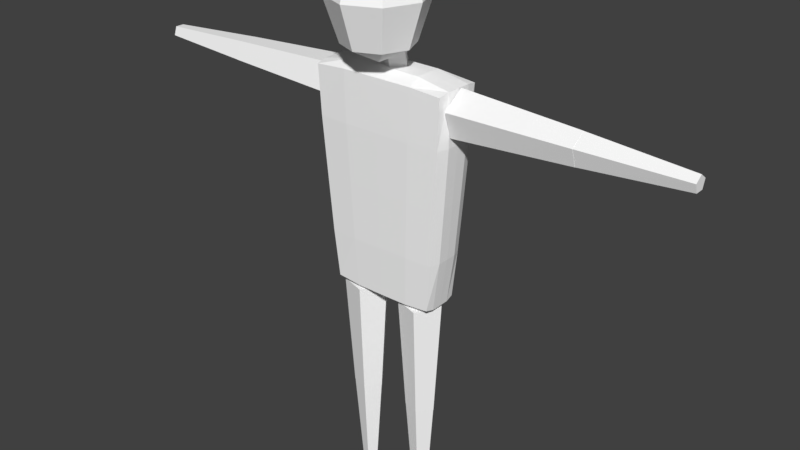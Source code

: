 # Source: Human_ver12.blend  (saved by Blender 2.77.0; exported with 4.5.12 LTS)
import bpy
from mathutils import Matrix  # noqa: F401  (used for matrix-valued properties, if any)

bpy.ops.wm.read_factory_settings(use_empty=True)
scene = bpy.context.scene
scene.name = 'Scene'

# ---- collections
col_collection_1 = bpy.data.collections.new('Collection 1'); scene.collection.children.link(col_collection_1)

# ---- materials (node trees are filled in below, after node groups)
mat_basemat = bpy.data.materials.new('BaseMat')
mat_basemat.alpha_threshold = 0.0
mat_basemat.use_transparent_shadow = False
mat_basemat.diffuse_color = (1.0, 1.0, 1.0, 1.0)
mat_basemat.roughness = 0.5
mat_basemat.line_color = (0.0, 0.0, 0.0, 1.0)

# ---- material node trees

# ---- world
world_world = bpy.data.worlds.new('World'); scene.world = world_world
world_world.color = (0.05088, 0.05088, 0.05088)
world_world.use_sun_shadow = False
world_world.sun_shadow_jitter_overblur = 0.0
world_world.cycles.sampling_method = 'MANUAL'

# ---- meshes
me_mesh = bpy.data.meshes.new('Mesh')
me_mesh.from_pydata([(-0.1948, 0.0636, 0.7279), (-0.2548, 0.08506, 1.505), (0.1901, 0.06359, 0.7279), (0.2501, 0.08506, 1.505), (-0.1948, -0.07404, 0.7279), (-0.2548, -0.0955, 1.505), (0.19, -0.07404, 0.7279), (0.2501, -0.0955, 1.505), (-0.2248, 0.07433, 1.117), (-0.002361, 0.08506, 1.505), (0.2201, 0.07433, 1.117), (-0.002361, 0.0636, 0.7279), (0.2501, -0.005223, 1.505), (0.2201, -0.08477, 1.117), (0.19, -0.005223, 0.7279), (-0.002361, -0.0955, 1.505), (-0.2248, -0.08477, 1.117), (-0.002361, -0.07404, 0.7279), (-0.2548, -0.005223, 1.505), (-0.1948, -0.005223, 0.7279), (-0.002361, -0.005223, 1.505), (-0.002361, -0.005223, 0.7279), (-0.2248, -0.005223, 1.117), (-0.002361, -0.08477, 1.117), (0.2201, -0.005223, 1.117), (-0.002361, 0.07433, 1.117), (-0.2398, 0.07969, 1.311), (0.1238, 0.08506, 1.505), (0.2051, 0.06896, 0.9222), (-0.09857, 0.0636, 0.7279), (0.2501, -0.05036, 1.505), (0.2051, -0.07941, 0.9222), (0.1901, 0.02919, 0.7279), (-0.1286, -0.0955, 1.505), (-0.2098, -0.07941, 0.9222), (0.09384, -0.07404, 0.7279), (-0.2548, 0.03992, 1.505), (-0.1948, -0.03963, 0.7279), (-0.2098, 0.06896, 0.9222), (-0.1286, 0.08506, 1.505), (0.2351, 0.07969, 1.311), (0.09384, 0.0636, 0.7279), (0.2501, 0.03992, 1.505), (0.2351, -0.09014, 1.311), (0.19, -0.03963, 0.7279), (0.1238, -0.0955, 1.505), (-0.2398, -0.09014, 1.311), (-0.09857, -0.07404, 0.7279), (-0.2548, -0.05036, 1.505), (-0.1948, 0.02919, 0.7279), (-0.002361, 0.03992, 1.505), (-0.002361, -0.05036, 1.505), (-0.1286, -0.005223, 1.505), (0.1238, -0.005223, 1.505), (-0.002361, -0.03963, 0.7279), (-0.002361, 0.02919, 0.7279), (-0.09857, -0.005223, 0.7279), (0.09384, -0.005223, 0.7279), (-0.2098, -0.005223, 0.9222), (-0.2398, -0.005223, 1.311), (-0.2248, -0.045, 1.117), (-0.2248, 0.03455, 1.117), (-0.002361, -0.07941, 0.9222), (-0.002361, -0.09014, 1.311), (0.1088, -0.08477, 1.117), (-0.1136, -0.08477, 1.117), (0.2051, -0.005223, 0.9222), (0.2351, -0.005223, 1.311), (0.2201, 0.03455, 1.117), (0.2201, -0.045, 1.117), (-0.002361, 0.06896, 0.9222), (-0.002361, 0.07969, 1.311), (-0.1136, 0.07433, 1.117), (0.1088, 0.07433, 1.117), (0.1163, 0.07969, 1.311), (-0.1211, 0.07969, 1.311), (-0.1061, 0.06896, 0.9222), (0.2351, -0.04768, 1.311), (0.2351, 0.03723, 1.311), (0.2051, 0.03187, 0.9222), (-0.1211, -0.09014, 1.311), (0.1163, -0.09014, 1.311), (0.1013, -0.07941, 0.9222), (-0.2398, 0.03724, 1.311), (-0.2398, -0.04768, 1.311), (-0.2098, -0.04231, 0.9222), (0.09384, 0.02919, 0.7279), (-0.09857, 0.02919, 0.7279), (-0.09857, -0.03963, 0.7279), (0.1238, -0.05036, 1.505), (-0.1286, -0.05036, 1.505), (-0.1286, 0.03992, 1.505), (0.1238, 0.03992, 1.505), (0.09384, -0.03963, 0.7279), (-0.2098, 0.03187, 0.9222), (-0.1061, -0.07941, 0.9222), (0.2051, -0.04232, 0.9222), (0.1013, 0.06896, 0.9222), (0.04337, -0.00011, 1.486), (0.04337, -0.03472, 1.669), (0.0134, -0.04064, 1.478), (0.0134, -0.07525, 1.661), (-0.03509, -0.02516, 1.481), (-0.03509, -0.05976, 1.664), (-0.03509, 0.02494, 1.491), (-0.03509, -0.009667, 1.673), (0.0134, 0.04042, 1.493), (0.0134, 0.005815, 1.676), (-0.0003831, 0.0352, 1.869), (-0.000383, 0.08156, 1.727), (-0.0003831, 0.0352, 1.584), (-0.0003832, -0.07674, 1.525), (0.07877, 0.002409, 1.869), (0.1116, 0.0352, 1.727), (0.07877, 0.002409, 1.584), (0.1116, -0.07674, 1.869), (0.1579, -0.07674, 1.727), (0.1116, -0.07674, 1.584), (0.07877, -0.1559, 1.869), (0.1116, -0.1887, 1.727), (0.07877, -0.1559, 1.584), (-0.0003834, -0.1887, 1.869), (-0.0003834, -0.235, 1.727), (-0.0003834, -0.1887, 1.584), (-0.07954, -0.1559, 1.869), (-0.1123, -0.1887, 1.727), (-0.07954, -0.1559, 1.584), (-0.1123, -0.07674, 1.869), (-0.1587, -0.07674, 1.727), (-0.1123, -0.07674, 1.584), (-0.0003832, -0.07674, 1.928), (-0.07954, 0.002409, 1.869), (-0.1123, 0.0352, 1.727), (-0.07954, 0.002409, 1.584), (0.1576, -2.02e-07, 0.3378), (0.1824, -2.352e-07, 0.7358), (0.1217, -0.04941, 0.3378), (0.1293, -0.07308, 0.7358), (0.06356, -0.03054, 0.3378), (0.04343, -0.04517, 0.7358), (0.06356, 0.03054, 0.3378), (0.04343, 0.04517, 0.7358), (0.1217, 0.04941, 0.3378), (0.1293, 0.07308, 0.7358), (0.1317, -1.678e-07, 0.001139), (0.1572, -2.018e-07, 0.3421), (0.1137, -0.02486, 0.001139), (0.1215, -0.04906, 0.3421), (0.08445, -0.01537, 0.001139), (0.06387, -0.03032, 0.3421), (0.08445, 0.01537, 0.001139), (0.06387, 0.03032, 0.3421), (0.1137, 0.02486, 0.001139), (0.1215, 0.04906, 0.3421), (-0.06715, 8.821e-08, 0.3375), (-0.04227, 5.498e-08, 0.7355), (-0.1031, -0.04941, 0.3375), (-0.09536, -0.07308, 0.7355), (-0.1611, -0.03054, 0.3375), (-0.1813, -0.04517, 0.7355), (-0.1611, 0.03054, 0.3375), (-0.1813, 0.04517, 0.7355), (-0.1031, 0.04941, 0.3375), (-0.09536, 0.07308, 0.7355), (-0.09297, 1.223e-07, 0.000821), (-0.06752, 8.843e-08, 0.3418), (-0.111, -0.02486, 0.000821), (-0.1032, -0.04906, 0.3418), (-0.1403, -0.01536, 0.000821), (-0.1608, -0.03032, 0.3418), (-0.1403, 0.01537, 0.000821), (-0.1608, 0.03032, 0.3418), (-0.111, 0.02486, 0.000821), (-0.1032, 0.04906, 0.3418), (0.6357, -8.195e-07, 1.457), (0.2377, -3.066e-07, 1.482), (0.6357, -0.04942, 1.421), (0.2377, -0.07308, 1.429), (0.6357, -0.03054, 1.363), (0.2377, -0.04517, 1.343), (0.6357, 0.03054, 1.363), (0.2377, 0.04517, 1.343), (0.6357, 0.04941, 1.421), (0.2377, 0.07308, 1.429), (0.973, -1.254e-06, 1.431), (0.6321, -8.151e-07, 1.457), (0.973, -0.02486, 1.413), (0.6321, -0.04906, 1.421), (0.973, -0.01537, 1.384), (0.6321, -0.03032, 1.363), (0.973, 0.01536, 1.384), (0.6321, 0.03032, 1.363), (0.973, 0.02486, 1.413), (0.6321, 0.04906, 1.421), (-0.6337, 8.198e-07, 1.353), (-0.2356, 3.047e-07, 1.328), (-0.6337, -0.04941, 1.389), (-0.2356, -0.07308, 1.381), (-0.6337, -0.03054, 1.447), (-0.2356, -0.04517, 1.467), (-0.6337, 0.03054, 1.447), (-0.2356, 0.04517, 1.467), (-0.6337, 0.04942, 1.389), (-0.2356, 0.07308, 1.381), (-0.9725, 1.258e-06, 1.379), (-0.6316, 8.169e-07, 1.353), (-0.9725, -0.02486, 1.397), (-0.6316, -0.04906, 1.389), (-0.9725, -0.01536, 1.426), (-0.6316, -0.03032, 1.447), (-0.9725, 0.01537, 1.426), (-0.6316, 0.03032, 1.447), (-0.9725, 0.02486, 1.397), (-0.6316, 0.04906, 1.389)], [], [(97, 28, 2, 41), (96, 31, 6, 44), (95, 34, 4, 47), (94, 38, 0, 49), (93, 44, 6, 35), (92, 42, 3, 27), (91, 50, 9, 39), (90, 51, 20, 52), (89, 30, 12, 53), (88, 54, 17, 47), (87, 55, 21, 56), (86, 32, 14, 57), (85, 58, 19, 37), (84, 59, 22, 60), (83, 26, 8, 61), (82, 62, 17, 35), (81, 63, 23, 64), (80, 46, 16, 65), (79, 66, 14, 32), (78, 67, 24, 68), (77, 43, 13, 69), (76, 70, 11, 29), (75, 71, 25, 72), (74, 40, 10, 73), (71, 74, 73, 25), (9, 27, 74, 71), (27, 3, 40, 74), (26, 75, 72, 8), (1, 39, 75, 26), (39, 9, 71, 75), (38, 76, 29, 0), (8, 72, 76, 38), (72, 25, 70, 76), (67, 77, 69, 24), (12, 30, 77, 67), (30, 7, 43, 77), (40, 78, 68, 10), (3, 42, 78, 40), (42, 12, 67, 78), (28, 79, 32, 2), (10, 68, 79, 28), (68, 24, 66, 79), (63, 80, 65, 23), (15, 33, 80, 63), (33, 5, 46, 80), (43, 81, 64, 13), (7, 45, 81, 43), (45, 15, 63, 81), (31, 82, 35, 6), (13, 64, 82, 31), (64, 23, 62, 82), (59, 83, 61, 22), (18, 36, 83, 59), (36, 1, 26, 83), (46, 84, 60, 16), (5, 48, 84, 46), (48, 18, 59, 84), (34, 85, 37, 4), (16, 60, 85, 34), (60, 22, 58, 85), (55, 86, 57, 21), (11, 41, 86, 55), (41, 2, 32, 86), (49, 87, 56, 19), (0, 29, 87, 49), (29, 11, 55, 87), (37, 88, 47, 4), (19, 56, 88, 37), (56, 21, 54, 88), (51, 89, 53, 20), (15, 45, 89, 51), (45, 7, 30, 89), (48, 90, 52, 18), (5, 33, 90, 48), (33, 15, 51, 90), (36, 91, 39, 1), (18, 52, 91, 36), (52, 20, 50, 91), (50, 92, 27, 9), (20, 53, 92, 50), (53, 12, 42, 92), (54, 93, 35, 17), (21, 57, 93, 54), (57, 14, 44, 93), (58, 94, 49, 19), (22, 61, 94, 58), (61, 8, 38, 94), (62, 95, 47, 17), (23, 65, 95, 62), (65, 16, 34, 95), (66, 96, 44, 14), (24, 69, 96, 66), (69, 13, 31, 96), (70, 97, 41, 11), (25, 73, 97, 70), (73, 10, 28, 97), (98, 99, 101, 100), (100, 101, 103, 102), (102, 103, 105, 104), (101, 99, 107, 105, 103), (106, 107, 99, 98), (104, 105, 107, 106), (98, 100, 102, 104, 106), (110, 109, 113, 114), (109, 108, 112, 113), (114, 113, 116, 117), (113, 112, 115, 116), (117, 116, 119, 120), (116, 115, 118, 119), (120, 119, 122, 123), (119, 118, 121, 122), (123, 122, 125, 126), (122, 121, 124, 125), (126, 125, 128, 129), (125, 124, 127, 128), (128, 127, 131, 132), (129, 128, 132, 133), (108, 130, 112), (111, 110, 114), (112, 130, 115), (111, 114, 117), (115, 130, 118), (111, 117, 120), (118, 130, 121), (111, 120, 123), (121, 130, 124), (111, 123, 126), (124, 130, 127), (111, 126, 129), (127, 130, 131), (111, 129, 133), (111, 133, 110), (132, 131, 108, 109), (133, 132, 109, 110), (131, 130, 108), (134, 135, 137, 136), (136, 137, 139, 138), (138, 139, 141, 140), (137, 135, 143, 141, 139), (142, 143, 135, 134), (140, 141, 143, 142), (134, 136, 138, 140, 142), (144, 145, 147, 146), (146, 147, 149, 148), (148, 149, 151, 150), (147, 145, 153, 151, 149), (152, 153, 145, 144), (150, 151, 153, 152), (144, 146, 148, 150, 152), (154, 155, 157, 156), (156, 157, 159, 158), (158, 159, 161, 160), (157, 155, 163, 161, 159), (162, 163, 155, 154), (160, 161, 163, 162), (154, 156, 158, 160, 162), (164, 165, 167, 166), (166, 167, 169, 168), (168, 169, 171, 170), (167, 165, 173, 171, 169), (172, 173, 165, 164), (170, 171, 173, 172), (164, 166, 168, 170, 172), (174, 175, 177, 176), (176, 177, 179, 178), (178, 179, 181, 180), (177, 175, 183, 181, 179), (182, 183, 175, 174), (180, 181, 183, 182), (174, 176, 178, 180, 182), (184, 185, 187, 186), (186, 187, 189, 188), (188, 189, 191, 190), (187, 185, 193, 191, 189), (192, 193, 185, 184), (190, 191, 193, 192), (184, 186, 188, 190, 192), (194, 195, 197, 196), (196, 197, 199, 198), (198, 199, 201, 200), (197, 195, 203, 201, 199), (202, 203, 195, 194), (200, 201, 203, 202), (194, 196, 198, 200, 202), (204, 205, 207, 206), (206, 207, 209, 208), (208, 209, 211, 210), (207, 205, 213, 211, 209), (212, 213, 205, 204), (210, 211, 213, 212), (204, 206, 208, 210, 212)])
_uv = me_mesh.uv_layers.new(name='UVMap')
_uv.uv.foreach_set('vector', [0.2701, 0.294, 0.3223, 0.294, 0.3148, 0.3919, 0.2663, 0.3919, 0.378, 0.2999, 0.3966, 0.3018, 0.3837, 0.3991, 0.3665, 0.3973, 0.1657, 0.5591, 0.1134, 0.5591, 0.121, 0.4612, 0.1694, 0.4612, 0.09487, 0.296, 0.1134, 0.294, 0.121, 0.3919, 0.1038, 0.3937, 0.2663, 0.4439, 0.3148, 0.4439, 0.3148, 0.4612, 0.2663, 0.4612, 0.2814, 0.9209, 0.345, 0.9209, 0.345, 0.9436, 0.2814, 0.9436, 0.1543, 0.9209, 0.2179, 0.9209, 0.2179, 0.9436, 0.1543, 0.9436, 0.1543, 0.8755, 0.2179, 0.8755, 0.2179, 0.8982, 0.1543, 0.8982, 0.2814, 0.8755, 0.345, 0.8755, 0.345, 0.8982, 0.2814, 0.8982, 0.1694, 0.4439, 0.2179, 0.4439, 0.2179, 0.4612, 0.1694, 0.4612, 0.1694, 0.4092, 0.2179, 0.4092, 0.2179, 0.4265, 0.1694, 0.4265, 0.2663, 0.4092, 0.3148, 0.4092, 0.3148, 0.4265, 0.2663, 0.4265, 0.05772, 0.2999, 0.07629, 0.2979, 0.08653, 0.3955, 0.0693, 0.3973, 0.03455, 0.1049, 0.05581, 0.1027, 0.06605, 0.2003, 0.04613, 0.2024, 0.07707, 0.1005, 0.09833, 0.09824, 0.1059, 0.1961, 0.08597, 0.1982, 0.2701, 0.5591, 0.2179, 0.5591, 0.2179, 0.4612, 0.2663, 0.4612, 0.2777, 0.7548, 0.2179, 0.7548, 0.2179, 0.657, 0.2739, 0.657, 0.1581, 0.7548, 0.09833, 0.7548, 0.1059, 0.657, 0.1619, 0.657, 0.3409, 0.296, 0.3595, 0.2979, 0.3492, 0.3955, 0.332, 0.3937, 0.3587, 0.1005, 0.38, 0.1027, 0.3697, 0.2003, 0.3498, 0.1982, 0.4012, 0.1049, 0.4225, 0.1072, 0.4096, 0.2045, 0.3896, 0.2024, 0.1657, 0.294, 0.2179, 0.294, 0.2179, 0.3919, 0.1694, 0.3919, 0.1581, 0.09824, 0.2179, 0.09824, 0.2179, 0.1961, 0.1619, 0.1961, 0.2777, 0.09824, 0.3374, 0.09824, 0.3299, 0.1961, 0.2739, 0.1961, 0.2179, 0.09824, 0.2777, 0.09824, 0.2739, 0.1961, 0.2179, 0.1961, 0.2179, 0.0003556, 0.2814, 0.0003556, 0.2777, 0.09824, 0.2179, 0.09824, 0.2814, 0.0003556, 0.345, 0.0003555, 0.3374, 0.09824, 0.2777, 0.09824, 0.09833, 0.09824, 0.1581, 0.09824, 0.1619, 0.1961, 0.1059, 0.1961, 0.09078, 0.0003556, 0.1543, 0.0003556, 0.1581, 0.09824, 0.09833, 0.09824, 0.1543, 0.0003556, 0.2179, 0.0003556, 0.2179, 0.09824, 0.1581, 0.09824, 0.1134, 0.294, 0.1657, 0.294, 0.1694, 0.3919, 0.121, 0.3919, 0.1059, 0.1961, 0.1619, 0.1961, 0.1657, 0.294, 0.1134, 0.294, 0.1619, 0.1961, 0.2179, 0.1961, 0.2179, 0.294, 0.1657, 0.294, 0.38, 0.1027, 0.4012, 0.1049, 0.3896, 0.2024, 0.3697, 0.2003, 0.3902, 0.0051, 0.4128, 0.007472, 0.4012, 0.1049, 0.38, 0.1027, 0.4128, 0.007472, 0.4354, 0.009844, 0.4225, 0.1072, 0.4012, 0.1049, 0.3374, 0.09824, 0.3587, 0.1005, 0.3498, 0.1982, 0.3299, 0.1961, 0.345, 0.0003555, 0.3676, 0.002728, 0.3587, 0.1005, 0.3374, 0.09824, 0.3676, 0.002728, 0.3902, 0.0051, 0.38, 0.1027, 0.3587, 0.1005, 0.3223, 0.294, 0.3409, 0.296, 0.332, 0.3937, 0.3148, 0.3919, 0.3299, 0.1961, 0.3498, 0.1982, 0.3409, 0.296, 0.3223, 0.294, 0.3498, 0.1982, 0.3697, 0.2003, 0.3595, 0.2979, 0.3409, 0.296, 0.2179, 0.7548, 0.1581, 0.7548, 0.1619, 0.657, 0.2179, 0.657, 0.2179, 0.8527, 0.1543, 0.8527, 0.1581, 0.7548, 0.2179, 0.7548, 0.1543, 0.8527, 0.09078, 0.8527, 0.09833, 0.7548, 0.1581, 0.7548, 0.3374, 0.7548, 0.2777, 0.7548, 0.2739, 0.657, 0.3299, 0.657, 0.345, 0.8527, 0.2814, 0.8527, 0.2777, 0.7548, 0.3374, 0.7548, 0.2814, 0.8527, 0.2179, 0.8527, 0.2179, 0.7548, 0.2777, 0.7548, 0.3223, 0.5591, 0.2701, 0.5591, 0.2663, 0.4612, 0.3148, 0.4612, 0.3299, 0.657, 0.2739, 0.657, 0.2701, 0.5591, 0.3223, 0.5591, 0.2739, 0.657, 0.2179, 0.657, 0.2179, 0.5591, 0.2701, 0.5591, 0.05581, 0.1027, 0.07707, 0.1005, 0.08597, 0.1982, 0.06605, 0.2003, 0.04557, 0.0051, 0.06817, 0.002728, 0.07707, 0.1005, 0.05581, 0.1027, 0.06817, 0.002728, 0.09078, 0.0003556, 0.09833, 0.09824, 0.07707, 0.1005, 0.01328, 0.1072, 0.03455, 0.1049, 0.04613, 0.2024, 0.02621, 0.2045, 0.0003555, 0.009844, 0.02296, 0.007472, 0.03455, 0.1049, 0.01328, 0.1072, 0.02296, 0.007472, 0.04557, 0.0051, 0.05581, 0.1027, 0.03455, 0.1049, 0.03914, 0.3018, 0.05772, 0.2999, 0.0693, 0.3973, 0.05207, 0.3991, 0.02621, 0.2045, 0.04613, 0.2024, 0.05772, 0.2999, 0.03914, 0.3018, 0.04613, 0.2024, 0.06605, 0.2003, 0.07629, 0.2979, 0.05772, 0.2999, 0.2179, 0.4092, 0.2663, 0.4092, 0.2663, 0.4265, 0.2179, 0.4265, 0.2179, 0.3919, 0.2663, 0.3919, 0.2663, 0.4092, 0.2179, 0.4092, 0.2663, 0.3919, 0.3148, 0.3919, 0.3148, 0.4092, 0.2663, 0.4092, 0.121, 0.4092, 0.1694, 0.4092, 0.1694, 0.4265, 0.121, 0.4265, 0.121, 0.3919, 0.1694, 0.3919, 0.1694, 0.4092, 0.121, 0.4092, 0.1694, 0.3919, 0.2179, 0.3919, 0.2179, 0.4092, 0.1694, 0.4092, 0.121, 0.4439, 0.1694, 0.4439, 0.1694, 0.4612, 0.121, 0.4612, 0.121, 0.4265, 0.1694, 0.4265, 0.1694, 0.4439, 0.121, 0.4439, 0.1694, 0.4265, 0.2179, 0.4265, 0.2179, 0.4439, 0.1694, 0.4439, 0.2179, 0.8755, 0.2814, 0.8755, 0.2814, 0.8982, 0.2179, 0.8982, 0.2179, 0.8527, 0.2814, 0.8527, 0.2814, 0.8755, 0.2179, 0.8755, 0.2814, 0.8527, 0.345, 0.8527, 0.345, 0.8755, 0.2814, 0.8755, 0.09078, 0.8755, 0.1543, 0.8755, 0.1543, 0.8982, 0.09078, 0.8982, 0.09078, 0.8527, 0.1543, 0.8527, 0.1543, 0.8755, 0.09078, 0.8755, 0.1543, 0.8527, 0.2179, 0.8527, 0.2179, 0.8755, 0.1543, 0.8755, 0.09078, 0.9209, 0.1543, 0.9209, 0.1543, 0.9436, 0.09078, 0.9436, 0.09078, 0.8982, 0.1543, 0.8982, 0.1543, 0.9209, 0.09078, 0.9209, 0.1543, 0.8982, 0.2179, 0.8982, 0.2179, 0.9209, 0.1543, 0.9209, 0.2179, 0.9209, 0.2814, 0.9209, 0.2814, 0.9436, 0.2179, 0.9436, 0.2179, 0.8982, 0.2814, 0.8982, 0.2814, 0.9209, 0.2179, 0.9209, 0.2814, 0.8982, 0.345, 0.8982, 0.345, 0.9209, 0.2814, 0.9209, 0.2179, 0.4439, 0.2663, 0.4439, 0.2663, 0.4612, 0.2179, 0.4612, 0.2179, 0.4265, 0.2663, 0.4265, 0.2663, 0.4439, 0.2179, 0.4439, 0.2663, 0.4265, 0.3148, 0.4265, 0.3148, 0.4439, 0.2663, 0.4439, 0.07629, 0.2979, 0.09487, 0.296, 0.1038, 0.3937, 0.08653, 0.3955, 0.06605, 0.2003, 0.08597, 0.1982, 0.09487, 0.296, 0.07629, 0.2979, 0.08597, 0.1982, 0.1059, 0.1961, 0.1134, 0.294, 0.09487, 0.296, 0.2179, 0.5591, 0.1657, 0.5591, 0.1694, 0.4612, 0.2179, 0.4612, 0.2179, 0.657, 0.1619, 0.657, 0.1657, 0.5591, 0.2179, 0.5591, 0.1619, 0.657, 0.1059, 0.657, 0.1134, 0.5591, 0.1657, 0.5591, 0.3595, 0.2979, 0.378, 0.2999, 0.3665, 0.3973, 0.3492, 0.3955, 0.3697, 0.2003, 0.3896, 0.2024, 0.378, 0.2999, 0.3595, 0.2979, 0.3896, 0.2024, 0.4096, 0.2045, 0.3966, 0.3018, 0.378, 0.2999, 0.2179, 0.294, 0.2701, 0.294, 0.2663, 0.3919, 0.2179, 0.3919, 0.2179, 0.1961, 0.2739, 0.1961, 0.2701, 0.294, 0.2179, 0.294, 0.2739, 0.1961, 0.3299, 0.1961, 0.3223, 0.294, 0.2701, 0.294, 0.931, 0.469, 0.8977, 0.5281, 0.9179, 0.5192, 0.872, 0.469, 0.872, 0.469, 0.9179, 0.5192, 0.9129, 0.4978, 0.8524, 0.5255, 0.8524, 0.5255, 0.9129, 0.4978, 0.8914, 0.4921, 0.8989, 0.56, 0.8797, 0.3295, 0.8948, 0.3087, 0.9192, 0.3167, 0.9192, 0.3423, 0.8948, 0.3503, 0.9478, 0.5254, 0.8821, 0.512, 0.8977, 0.5281, 0.931, 0.469, 0.8989, 0.56, 0.8914, 0.4921, 0.8821, 0.512, 0.9478, 0.5254, 0.9041, 0.3925, 0.8797, 0.3846, 0.8797, 0.3589, 0.9041, 0.351, 0.9192, 0.3718, 0.5697, 0.2998, 0.5441, 0.3515, 0.4994, 0.3322, 0.5385, 0.2787, 0.5441, 0.3515, 0.5185, 0.4032, 0.4828, 0.3943, 0.4994, 0.3322, 0.5385, 0.2787, 0.4994, 0.3322, 0.4361, 0.3064, 0.5083, 0.2347, 0.4994, 0.3322, 0.4828, 0.3943, 0.4361, 0.401, 0.4361, 0.3064, 0.6521, 0.06763, 0.6521, 0.1623, 0.5888, 0.1364, 0.6054, 0.07435, 0.6521, 0.1623, 0.58, 0.234, 0.5497, 0.1899, 0.5888, 0.1364, 0.6054, 0.07435, 0.5888, 0.1364, 0.5441, 0.1172, 0.5697, 0.06546, 0.5888, 0.1364, 0.5497, 0.1899, 0.5185, 0.1689, 0.5441, 0.1172, 0.5697, 0.06546, 0.5441, 0.1172, 0.4994, 0.0979, 0.5385, 0.04441, 0.5441, 0.1172, 0.5185, 0.1689, 0.4828, 0.16, 0.4994, 0.0979, 0.5385, 0.04441, 0.4994, 0.0979, 0.4361, 0.07205, 0.5083, 0.0003555, 0.4994, 0.0979, 0.4828, 0.16, 0.4361, 0.1667, 0.4361, 0.07205, 0.6521, 0.3966, 0.58, 0.4683, 0.5497, 0.4242, 0.5888, 0.3707, 0.6521, 0.302, 0.6521, 0.3966, 0.5888, 0.3707, 0.6054, 0.3087, 0.5185, 0.4032, 0.4897, 0.467, 0.4828, 0.3943, 0.5985, 0.2359, 0.5697, 0.2998, 0.5385, 0.2787, 0.4828, 0.3943, 0.4897, 0.467, 0.4361, 0.401, 0.5985, 0.2359, 0.5385, 0.2787, 0.5083, 0.2347, 0.58, 0.234, 0.4897, 0.2327, 0.5497, 0.1899, 0.5985, 0.001602, 0.6521, 0.06763, 0.6054, 0.07435, 0.5497, 0.1899, 0.4897, 0.2327, 0.5185, 0.1689, 0.5985, 0.001602, 0.6054, 0.07435, 0.5697, 0.06546, 0.5185, 0.1689, 0.4897, 0.2327, 0.4828, 0.16, 0.5985, 0.001602, 0.5697, 0.06546, 0.5385, 0.04441, 0.4828, 0.16, 0.4897, 0.2327, 0.4361, 0.1667, 0.5985, 0.001602, 0.5385, 0.04441, 0.5083, 0.0003555, 0.58, 0.4683, 0.4897, 0.467, 0.5497, 0.4242, 0.5985, 0.2359, 0.6521, 0.302, 0.6054, 0.3087, 0.5985, 0.2359, 0.6054, 0.3087, 0.5697, 0.2998, 0.5888, 0.3707, 0.5497, 0.4242, 0.5185, 0.4032, 0.5441, 0.3515, 0.6054, 0.3087, 0.5888, 0.3707, 0.5441, 0.3515, 0.5697, 0.2998, 0.5497, 0.4242, 0.4897, 0.467, 0.5185, 0.4032, 0.8424, 0.0003559, 0.879, 0.1978, 0.834, 0.2045, 0.812, 0.004853, 0.812, 0.004853, 0.834, 0.2045, 0.7887, 0.2078, 0.7813, 0.007107, 0.7813, 0.007107, 0.7887, 0.2078, 0.7432, 0.2078, 0.7505, 0.007107, 0.5068, 0.8867, 0.5501, 0.8727, 0.5768, 0.9095, 0.5501, 0.9463, 0.5068, 0.9322, 0.7199, 0.004852, 0.6978, 0.2045, 0.6528, 0.1978, 0.6894, 0.0003555, 0.7505, 0.007107, 0.7432, 0.2078, 0.6978, 0.2045, 0.7199, 0.004852, 0.6993, 0.92, 0.6685, 0.92, 0.659, 0.8907, 0.6839, 0.8727, 0.7088, 0.8907, 0.5503, 0.6959, 0.5876, 0.864, 0.5576, 0.8693, 0.535, 0.6986, 0.535, 0.6986, 0.5576, 0.8693, 0.5271, 0.872, 0.5196, 0.7, 0.5196, 0.7, 0.5271, 0.872, 0.4966, 0.872, 0.5041, 0.7, 0.8892, 0.09887, 0.9197, 0.09887, 0.9291, 0.1279, 0.9044, 0.1459, 0.8797, 0.1279, 0.4887, 0.6986, 0.4662, 0.8693, 0.4361, 0.864, 0.4735, 0.6959, 0.5041, 0.7, 0.4966, 0.872, 0.4662, 0.8693, 0.4887, 0.6986, 0.6833, 0.234, 0.6786, 0.2192, 0.6911, 0.2102, 0.7036, 0.2192, 0.6988, 0.234, 0.8424, 0.2347, 0.879, 0.4321, 0.834, 0.4388, 0.812, 0.2392, 0.812, 0.2392, 0.834, 0.4388, 0.7887, 0.4421, 0.7813, 0.2414, 0.7813, 0.2414, 0.7887, 0.4421, 0.7432, 0.4421, 0.7505, 0.2414, 0.4361, 0.9095, 0.4629, 0.8727, 0.5061, 0.8867, 0.5061, 0.9322, 0.4629, 0.9463, 0.7199, 0.2392, 0.6978, 0.4388, 0.6528, 0.4321, 0.6894, 0.2347, 0.7505, 0.2414, 0.7432, 0.4421, 0.6978, 0.4388, 0.7199, 0.2392, 0.8892, 0.04768, 0.8797, 0.01843, 0.9046, 0.0003555, 0.9295, 0.01843, 0.92, 0.04768, 0.7025, 0.6959, 0.7398, 0.864, 0.7098, 0.8693, 0.6872, 0.6986, 0.6872, 0.6986, 0.7098, 0.8693, 0.6794, 0.872, 0.6718, 0.7, 0.6718, 0.7, 0.6794, 0.872, 0.6488, 0.872, 0.6564, 0.7, 0.8797, 0.1645, 0.9044, 0.1466, 0.9291, 0.1645, 0.9197, 0.1936, 0.8892, 0.1936, 0.6409, 0.6986, 0.6184, 0.8693, 0.5883, 0.864, 0.6257, 0.6959, 0.6564, 0.7, 0.6488, 0.872, 0.6184, 0.8693, 0.6409, 0.6986, 0.6731, 0.4683, 0.6576, 0.4683, 0.6528, 0.4536, 0.6653, 0.4445, 0.6778, 0.4536, 0.6436, 0.6586, 0.4461, 0.6952, 0.4395, 0.6502, 0.6391, 0.6282, 0.6391, 0.6282, 0.4395, 0.6502, 0.4361, 0.6048, 0.6368, 0.5975, 0.6368, 0.5975, 0.4361, 0.6048, 0.4361, 0.5594, 0.6368, 0.5667, 0.5883, 0.9095, 0.6151, 0.8727, 0.6583, 0.8867, 0.6583, 0.9322, 0.6151, 0.9463, 0.6391, 0.5361, 0.4395, 0.514, 0.4461, 0.469, 0.6436, 0.5056, 0.6368, 0.5667, 0.4361, 0.5594, 0.4395, 0.514, 0.6391, 0.5361, 0.8773, 0.6787, 0.8524, 0.6606, 0.8619, 0.6314, 0.8927, 0.6314, 0.9022, 0.6606, 0.9166, 0.8101, 0.7485, 0.8474, 0.7432, 0.8174, 0.9139, 0.7948, 0.9139, 0.7948, 0.7432, 0.8174, 0.7406, 0.7869, 0.9125, 0.7794, 0.9125, 0.7794, 0.7406, 0.7869, 0.7406, 0.7564, 0.9125, 0.7639, 0.8797, 0.2179, 0.9088, 0.2085, 0.9267, 0.2332, 0.9088, 0.2579, 0.8797, 0.2485, 0.9139, 0.7485, 0.7432, 0.726, 0.7485, 0.6959, 0.9166, 0.7333, 0.9125, 0.7639, 0.7406, 0.7564, 0.7432, 0.726, 0.9139, 0.7485, 0.6911, 0.4683, 0.6786, 0.4592, 0.6833, 0.4445, 0.6988, 0.4445, 0.7036, 0.4592, 0.6443, 0.5056, 0.8417, 0.469, 0.8484, 0.514, 0.6488, 0.5361, 0.6488, 0.5361, 0.8484, 0.514, 0.8517, 0.5594, 0.651, 0.5667, 0.651, 0.5667, 0.8517, 0.5594, 0.8517, 0.6048, 0.651, 0.5975, 0.8524, 0.5874, 0.8892, 0.5607, 0.926, 0.5874, 0.912, 0.6307, 0.8665, 0.6307, 0.6488, 0.6282, 0.8484, 0.6502, 0.8417, 0.6952, 0.6443, 0.6586, 0.651, 0.5975, 0.8517, 0.6048, 0.8484, 0.6502, 0.6488, 0.6282, 0.8978, 0.09816, 0.8797, 0.07328, 0.8978, 0.04839, 0.9271, 0.0579, 0.9271, 0.08865, 0.7406, 0.8855, 0.9086, 0.8481, 0.9139, 0.8782, 0.7433, 0.9007, 0.7433, 0.9007, 0.9139, 0.8782, 0.9166, 0.9086, 0.7446, 0.9162, 0.7446, 0.9162, 0.9166, 0.9086, 0.9166, 0.9392, 0.7446, 0.9316, 0.8797, 0.2833, 0.8977, 0.2586, 0.9267, 0.2681, 0.9267, 0.2986, 0.8977, 0.308, 0.7433, 0.947, 0.9139, 0.9696, 0.9086, 0.9996, 0.7406, 0.9623, 0.7446, 0.9316, 0.9166, 0.9392, 0.9139, 0.9696, 0.7433, 0.947, 0.6576, 0.234, 0.6528, 0.2192, 0.6653, 0.2102, 0.6778, 0.2192, 0.6731, 0.234])
me_mesh.materials.append(mat_basemat)
me_mesh.use_remesh_preserve_volume = False
me_mesh.use_remesh_preserve_attributes = False
me_mesh.use_mirror_vertex_groups = False
me_mesh.update()
arm_armature = bpy.data.armatures.new('Armature')  # bones are not reproduced

# ---- objects
ob_armature = bpy.data.objects.new('Armature', arm_armature)
ob_mesh = bpy.data.objects.new('Mesh', me_mesh)

# ---- transforms, parenting, visibility, modifiers, constraints
ob_armature.location = (0.0, 0.0, 0.0)
ob_armature.show_in_front = True
ob_armature.lineart.crease_threshold = 0.0
ob_mesh.parent = ob_armature
ob_mesh.location = (0.0, 0.0, 0.0)
ob_mesh.lineart.crease_threshold = 0.0
_vg = ob_mesh.vertex_groups.new(name='Torso')
for _i, _w in zip([0, 1, 2, 3, 4, 5, 6, 7, 8, 9, 10, 11, 12, 13, 14, 15, 16, 17, 18, 19, 20, 21, 22, 23, 24, 25, 26, 27, 28, 29, 30, 31, 32, 33, 34, 35, 36, 37, 38, 39, 40, 41, 42, 43, 44, 45, 46, 47, 48, 49, 50, 51, 52, 53, 54, 55, 56, 57, 58, 59, 60, 61, 62, 63, 64, 65, 66, 67, 68, 69, 70, 71, 72, 73, 74, 75, 76, 77, 78, 79, 80, 81, 82, 83, 84, 85, 86, 87, 88, 89, 90, 91, 92, 93, 94, 95, 96, 97], [1.0, 0.9991, 0.9855, 0.9999, 1.0, 0.9991, 0.9897, 0.9999, 0.9937, 0.9998, 0.9995, 0.9449, 0.9999, 0.9996, 0.9882, 0.9999, 0.9953, 0.9856, 0.9991, 1.0, 0.9999, 0.9817, 0.9941, 0.9997, 0.9995, 0.9994, 0.998, 0.9999, 0.9973, 1.0, 0.9999, 0.998, 0.9869, 0.9997, 0.9763, 0.9892, 0.9991, 1.0, 0.9625, 0.9996, 0.9999, 0.9767, 0.9999, 0.9999, 0.9891, 0.9999, 0.9983, 1.0, 0.9991, 1.0, 0.9999, 0.9999, 0.9997, 0.9999, 0.9845, 0.9675, 1.0, 0.9871, 0.9684, 0.9979, 0.9947, 0.9938, 0.998, 0.9999, 0.9997, 0.9977, 0.9977, 0.9999, 0.9995, 0.9996, 0.9948, 0.9999, 0.995, 0.9995, 0.9999, 0.999, 0.958, 0.9999, 0.9999, 0.9975, 0.9993, 0.9999, 0.9983, 0.9979, 0.998, 0.9723, 0.9829, 1.0, 1.0, 0.9999, 0.9997, 0.9996, 0.9999, 0.989, 0.9648, 0.9876, 0.9978, 0.9966]): _vg.add([_i], _w, 'REPLACE')
_vg = ob_mesh.vertex_groups.new(name='Root')
for _i, _w in zip([0, 1, 2, 3, 4, 5, 6, 7, 8, 9, 10, 11, 12, 13, 14, 15, 16, 17, 18, 19, 20, 21, 22, 23, 24, 25, 26, 27, 28, 29, 30, 31, 32, 33, 34, 35, 36, 37, 38, 39, 40, 41, 42, 43, 44, 45, 46, 47, 48, 49, 50, 51, 52, 53, 54, 55, 56, 57, 58, 59, 60, 61, 62, 63, 64, 65, 66, 67, 68, 69, 70, 71, 72, 73, 74, 75, 76, 77, 78, 79, 80, 81, 82, 83, 84, 85, 86, 87, 88, 89, 90, 91, 92, 93, 94, 95, 96, 97], [1.0, 1.0, 0.983, 1.0, 1.0, 1.0, 0.9877, 1.0, 0.9845, 1.0, 0.9911, 0.938, 1.0, 0.9913, 0.9859, 1.0, 0.9864, 0.9835, 1.0, 1.0, 1.0, 0.9776, 0.9845, 0.9982, 0.9908, 0.9981, 0.9506, 1.0, 0.9956, 1.0, 1.0, 0.9963, 0.9845, 1.0, 0.9732, 0.9874, 1.0, 1.0, 0.9585, 1.0, 0.9536, 0.9733, 1.0, 0.9558, 0.987, 1.0, 0.9518, 1.0, 1.0, 1.0, 1.0, 1.0, 1.0, 1.0, 0.9817, 0.962, 1.0, 0.9849, 0.9647, 0.9478, 0.9852, 0.9842, 0.9976, 0.9833, 0.9956, 0.9931, 0.9959, 0.9516, 0.9908, 0.9909, 0.9942, 0.9826, 0.9902, 0.9952, 0.9726, 0.9704, 0.9546, 0.9529, 0.9518, 0.9957, 0.9727, 0.9749, 0.9975, 0.9483, 0.949, 0.9689, 0.9803, 1.0, 1.0, 1.0, 1.0, 1.0, 1.0, 0.9871, 0.961, 0.986, 0.9961, 0.9956]): _vg.add([_i], _w, 'REPLACE')
_vg = ob_mesh.vertex_groups.new(name='UpperArm.L')
_vg.add([174, 175, 176, 177, 178, 179, 180, 181, 182, 183], 1.0, 'REPLACE')
_vg = ob_mesh.vertex_groups.new(name='Forearm.L')
_vg.add([184, 185, 186, 187, 188, 189, 190, 191, 192, 193], 1.0, 'REPLACE')
_vg = ob_mesh.vertex_groups.new(name='UpperArm.R')
_vg.add([194, 195, 196, 197, 198, 199, 200, 201, 202, 203], 1.0, 'REPLACE')
_vg = ob_mesh.vertex_groups.new(name='Forearm.R')
_vg.add([204, 205, 206, 207, 208, 209, 210, 211, 212, 213], 1.0, 'REPLACE')
_vg = ob_mesh.vertex_groups.new(name='Thigh.R')
for _i, _w in zip([0, 4, 11, 19, 29, 34, 37, 38, 41, 47, 49, 55, 56, 58, 76, 85, 87, 88, 94, 154, 155, 156, 157, 158, 159, 160, 161, 162, 163, 165, 166, 167, 169, 171, 173], [0.0, 0.0, 0.06189, 0.0, 0.0, 0.000537, 0.0, 0.02992, 0.002792, 0.0, 0.0, 0.02591, 0.0, 0.0173, 0.03938, 0.009082, 0.0, 0.0, 0.02489, 1.0, 1.0, 1.0, 1.0, 1.0, 1.0, 1.0, 1.0, 1.0, 1.0, 0.0, 0.0, 0.0, 0.0, 0.0, 0.0]): _vg.add([_i], _w, 'REPLACE')
_vg = ob_mesh.vertex_groups.new(name='Ankle.R')
for _i, _w in zip([156, 164, 165, 166, 167, 168, 169, 170, 171, 172, 173], [0.0, 0.9977, 1.0, 0.9971, 1.0, 0.9981, 1.0, 0.9981, 1.0, 0.997, 1.0]): _vg.add([_i], _w, 'REPLACE')
_vg = ob_mesh.vertex_groups.new(name='Thigh.L')
for _i, _w in zip([134, 135, 136, 137, 138, 139, 140, 141, 142, 143], [1.0, 1.0, 1.0, 1.0, 1.0, 1.0, 1.0, 1.0, 1.0, 1.0]): _vg.add([_i], _w, 'REPLACE')
_vg = ob_mesh.vertex_groups.new(name='Ankle.L')
_vg.add([144, 145, 146, 147, 148, 149, 150, 151, 152, 153], 1.0, 'REPLACE')
_vg = ob_mesh.vertex_groups.new(name='Neck')
for _i, _w in zip([1, 3, 5, 7, 9, 12, 15, 18, 20, 26, 27, 30, 33, 36, 39, 40, 42, 43, 45, 46, 48, 50, 51, 52, 53, 59, 67, 74, 75, 77, 78, 80, 83, 84, 89, 90, 91, 92, 98, 99, 100, 101, 102, 103, 104, 105, 106, 107], [0.1239, 0.1193, 0.1158, 0.1131, 0.3836, 0.1197, 0.2889, 0.1234, 0.9818, 0.04463, 0.1472, 0.1164, 0.1306, 0.1242, 0.1523, 0.04247, 0.12, 0.03808, 0.1274, 0.04267, 0.1196, 0.6258, 0.4597, 0.1999, 0.1948, 0.04988, 0.04636, 0.004627, 0.007242, 0.04372, 0.04596, 0.003096, 0.0489, 0.04775, 0.162, 0.1663, 0.1836, 0.1783, 0.9937, 0.8017, 0.986, 0.4192, 0.9932, 0.7977, 0.9969, 0.9088, 0.997, 0.9047]): _vg.add([_i], _w, 'REPLACE')
_vg = ob_mesh.vertex_groups.new(name='Head')
for _i, _w in zip([99, 101, 103, 105, 107, 108, 109, 110, 111, 112, 113, 114, 115, 116, 117, 118, 119, 120, 121, 122, 123, 124, 125, 126, 127, 128, 129, 130, 131, 132, 133], [0.1983, 0.5808, 0.2023, 0.09124, 0.09531, 1.0, 1.0, 1.0, 1.0, 1.0, 1.0, 1.0, 1.0, 1.0, 1.0, 1.0, 1.0, 1.0, 1.0, 1.0, 1.0, 1.0, 1.0, 1.0, 1.0, 1.0, 1.0, 1.0, 1.0, 1.0, 1.0]): _vg.add([_i], _w, 'REPLACE')
_m = ob_mesh.modifiers.new('Smooth', 'SMOOTH')
_m.factor = 0.35
_m.iterations = 3
_m.vertex_group = 'Torso'
_m = ob_mesh.modifiers.new('Armature', 'ARMATURE')
_m.object = ob_armature

# ---- collection membership
col_collection_1.objects.link(ob_armature)
col_collection_1.objects.link(ob_mesh)

# ---- scene / render settings (as saved in the file)
scene.frame_start = 1; scene.frame_end = 18; scene.frame_set(0)
scene.render.engine = 'BLENDER_EEVEE_NEXT'
scene.render.resolution_percentage = 50
scene.render.dither_intensity = 0.0
scene.cycles.use_denoising = False
scene.cycles.samples = 128
scene.cycles.sampling_pattern = 'TABULATED_SOBOL'
scene.cycles.light_sampling_threshold = 0.0
scene.cycles.use_adaptive_sampling = False
scene.cycles.use_light_tree = False
scene.cycles.blur_glossy = 0.0
scene.cycles.sample_clamp_indirect = 0.0
scene.view_settings.view_transform = 'Standard'
bpy.context.view_layer.update()

# ---- added for rendering (the .blend has no active camera and no usable light): camera, sun
cam_auto = bpy.data.cameras.new('AutoCamera')
cam_auto.lens = 50.0
cam_auto.sensor_width = 36.0
cam_auto.clip_end = 1000.0
ob_auto_camera = bpy.data.objects.new('AutoCamera', cam_auto)
scene.collection.objects.link(ob_auto_camera)
ob_auto_camera.location = (1.98845, -2.3695, 2.55705)
ob_auto_camera.rotation_euler = (1.09748, -7.21219e-08, 0.694738)
scene.camera = ob_auto_camera
light_auto_sun = bpy.data.lights.new('AutoSun', 'SUN')
light_auto_sun.energy = 3.0
light_auto_sun.angle = 0.0523599
ob_auto_sun = bpy.data.objects.new('AutoSun', light_auto_sun)
scene.collection.objects.link(ob_auto_sun)
ob_auto_sun.rotation_euler = (0.872665, 0.174533, 0.523599)
bpy.context.view_layer.update()
